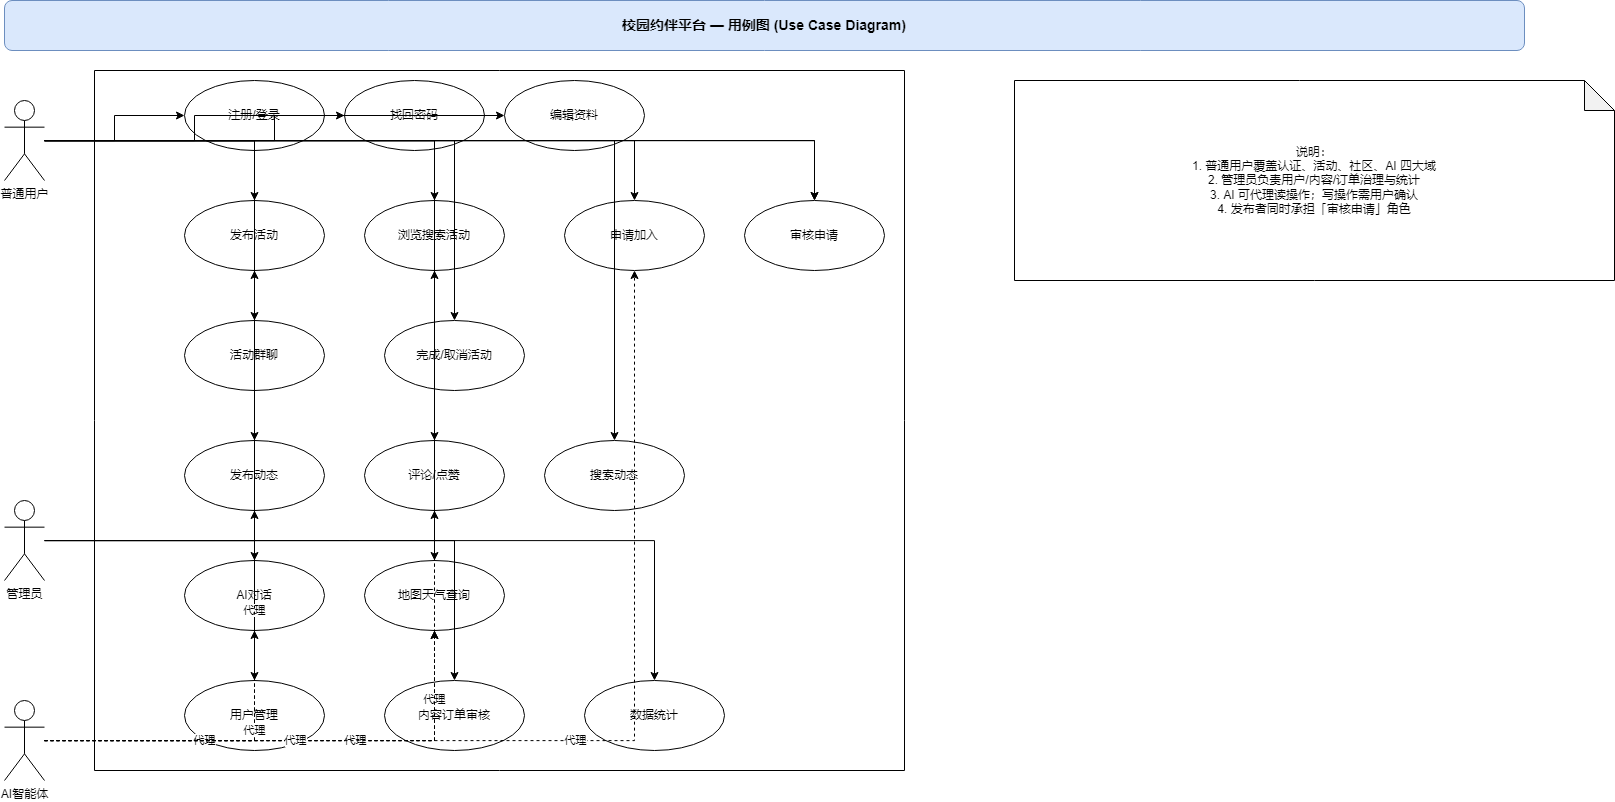

The diagram above was exported from draw.io. Its source (the exported page's mxGraphModel, read from the mxfile embedded in the PNG):
<mxGraphModel dx="1180" dy="873" grid="1" gridSize="10" guides="1" tooltips="1" connect="1" arrows="1" fold="1" page="1" pageScale="1" pageWidth="1700" pageHeight="1100" math="0" shadow="0">
  <root>
    <mxCell id="0" />
    <mxCell id="1" parent="0" />
    <mxCell id="53" value="" style="verticalLabelPosition=bottom;verticalAlign=top;html=1;shape=mxgraph.basic.rect;fillColor2=none;strokeWidth=1;size=20;indent=5;shadow=0;" vertex="1" parent="1">
      <mxGeometry x="130" y="90" width="810" height="700" as="geometry" />
    </mxCell>
    <mxCell id="2" value="校园约伴平台 — 用例图 (Use Case Diagram)" style="rounded=1;whiteSpace=wrap;html=1;fillColor=#dae8fc;strokeColor=#6c8ebf;fontStyle=1;fontSize=14;" parent="1" vertex="1">
      <mxGeometry x="40" y="20" width="1520" height="50" as="geometry" />
    </mxCell>
    <mxCell id="3" value="普通用户" style="shape=umlActor;verticalLabelPosition=bottom;verticalAlign=top;html=1;outlineConnect=0;" parent="1" vertex="1">
      <mxGeometry x="40" y="120" width="40" height="80" as="geometry" />
    </mxCell>
    <mxCell id="4" value="管理员" style="shape=umlActor;verticalLabelPosition=bottom;verticalAlign=top;html=1;outlineConnect=0;" parent="1" vertex="1">
      <mxGeometry x="40" y="520" width="40" height="80" as="geometry" />
    </mxCell>
    <mxCell id="5" value="AI智能体" style="shape=umlActor;verticalLabelPosition=bottom;verticalAlign=top;html=1;outlineConnect=0;" parent="1" vertex="1">
      <mxGeometry x="40" y="720" width="40" height="80" as="geometry" />
    </mxCell>
    <mxCell id="6" value="注册/登录" style="ellipse;whiteSpace=wrap;html=1;aspect=fixed;" parent="1" vertex="1">
      <mxGeometry x="220" y="100" width="140" height="70" as="geometry" />
    </mxCell>
    <mxCell id="7" value="找回密码" style="ellipse;whiteSpace=wrap;html=1;aspect=fixed;" parent="1" vertex="1">
      <mxGeometry x="380" y="100" width="140" height="70" as="geometry" />
    </mxCell>
    <mxCell id="8" value="编辑资料" style="ellipse;whiteSpace=wrap;html=1;aspect=fixed;" parent="1" vertex="1">
      <mxGeometry x="540" y="100" width="140" height="70" as="geometry" />
    </mxCell>
    <mxCell id="9" value="发布活动" style="ellipse;whiteSpace=wrap;html=1;aspect=fixed;" parent="1" vertex="1">
      <mxGeometry x="220" y="220" width="140" height="70" as="geometry" />
    </mxCell>
    <mxCell id="10" value="浏览搜索活动" style="ellipse;whiteSpace=wrap;html=1;aspect=fixed;" parent="1" vertex="1">
      <mxGeometry x="400" y="220" width="140" height="70" as="geometry" />
    </mxCell>
    <mxCell id="11" value="申请加入" style="ellipse;whiteSpace=wrap;html=1;aspect=fixed;" parent="1" vertex="1">
      <mxGeometry x="600" y="220" width="140" height="70" as="geometry" />
    </mxCell>
    <mxCell id="12" value="审核申请" style="ellipse;whiteSpace=wrap;html=1;aspect=fixed;" parent="1" vertex="1">
      <mxGeometry x="780" y="220" width="140" height="70" as="geometry" />
    </mxCell>
    <mxCell id="13" value="活动群聊" style="ellipse;whiteSpace=wrap;html=1;aspect=fixed;" parent="1" vertex="1">
      <mxGeometry x="220" y="340" width="140" height="70" as="geometry" />
    </mxCell>
    <mxCell id="14" value="完成/取消活动" style="ellipse;whiteSpace=wrap;html=1;aspect=fixed;" parent="1" vertex="1">
      <mxGeometry x="420" y="340" width="140" height="70" as="geometry" />
    </mxCell>
    <mxCell id="15" value="发布动态" style="ellipse;whiteSpace=wrap;html=1;aspect=fixed;" parent="1" vertex="1">
      <mxGeometry x="220" y="460" width="140" height="70" as="geometry" />
    </mxCell>
    <mxCell id="16" value="评论/点赞" style="ellipse;whiteSpace=wrap;html=1;aspect=fixed;" parent="1" vertex="1">
      <mxGeometry x="400" y="460" width="140" height="70" as="geometry" />
    </mxCell>
    <mxCell id="17" value="搜索动态" style="ellipse;whiteSpace=wrap;html=1;aspect=fixed;" parent="1" vertex="1">
      <mxGeometry x="580" y="460" width="140" height="70" as="geometry" />
    </mxCell>
    <mxCell id="18" value="AI对话" style="ellipse;whiteSpace=wrap;html=1;aspect=fixed;" parent="1" vertex="1">
      <mxGeometry x="220" y="580" width="140" height="70" as="geometry" />
    </mxCell>
    <mxCell id="19" value="地图天气查询" style="ellipse;whiteSpace=wrap;html=1;aspect=fixed;" parent="1" vertex="1">
      <mxGeometry x="400" y="580" width="140" height="70" as="geometry" />
    </mxCell>
    <mxCell id="20" value="用户管理" style="ellipse;whiteSpace=wrap;html=1;aspect=fixed;" parent="1" vertex="1">
      <mxGeometry x="220" y="700" width="140" height="70" as="geometry" />
    </mxCell>
    <mxCell id="21" value="内容订单审核" style="ellipse;whiteSpace=wrap;html=1;aspect=fixed;" parent="1" vertex="1">
      <mxGeometry x="420" y="700" width="140" height="70" as="geometry" />
    </mxCell>
    <mxCell id="22" value="数据统计" style="ellipse;whiteSpace=wrap;html=1;aspect=fixed;" parent="1" vertex="1">
      <mxGeometry x="620" y="700" width="140" height="70" as="geometry" />
    </mxCell>
    <mxCell id="23" value="" style="edgeStyle=orthogonalEdgeStyle;rounded=0;orthogonalLoop=1;jettySize=auto;html=1;" parent="1" source="3" target="6" edge="1">
      <mxGeometry relative="1" as="geometry" />
    </mxCell>
    <mxCell id="24" value="" style="edgeStyle=orthogonalEdgeStyle;rounded=0;orthogonalLoop=1;jettySize=auto;html=1;" parent="1" source="3" target="7" edge="1">
      <mxGeometry relative="1" as="geometry" />
    </mxCell>
    <mxCell id="25" value="" style="edgeStyle=orthogonalEdgeStyle;rounded=0;orthogonalLoop=1;jettySize=auto;html=1;" parent="1" source="3" target="8" edge="1">
      <mxGeometry relative="1" as="geometry" />
    </mxCell>
    <mxCell id="26" value="" style="edgeStyle=orthogonalEdgeStyle;rounded=0;orthogonalLoop=1;jettySize=auto;html=1;" parent="1" source="3" target="9" edge="1">
      <mxGeometry relative="1" as="geometry" />
    </mxCell>
    <mxCell id="27" value="" style="edgeStyle=orthogonalEdgeStyle;rounded=0;orthogonalLoop=1;jettySize=auto;html=1;" parent="1" source="3" target="10" edge="1">
      <mxGeometry relative="1" as="geometry" />
    </mxCell>
    <mxCell id="28" value="" style="edgeStyle=orthogonalEdgeStyle;rounded=0;orthogonalLoop=1;jettySize=auto;html=1;" parent="1" source="3" target="11" edge="1">
      <mxGeometry relative="1" as="geometry" />
    </mxCell>
    <mxCell id="29" value="" style="edgeStyle=orthogonalEdgeStyle;rounded=0;orthogonalLoop=1;jettySize=auto;html=1;" parent="1" source="3" target="12" edge="1">
      <mxGeometry relative="1" as="geometry" />
    </mxCell>
    <mxCell id="30" value="" style="edgeStyle=orthogonalEdgeStyle;rounded=0;orthogonalLoop=1;jettySize=auto;html=1;" parent="1" source="3" target="12" edge="1">
      <mxGeometry relative="1" as="geometry" />
    </mxCell>
    <mxCell id="31" value="" style="edgeStyle=orthogonalEdgeStyle;rounded=0;orthogonalLoop=1;jettySize=auto;html=1;" parent="1" source="3" target="13" edge="1">
      <mxGeometry relative="1" as="geometry" />
    </mxCell>
    <mxCell id="32" value="" style="edgeStyle=orthogonalEdgeStyle;rounded=0;orthogonalLoop=1;jettySize=auto;html=1;" parent="1" source="3" target="14" edge="1">
      <mxGeometry relative="1" as="geometry" />
    </mxCell>
    <mxCell id="33" value="" style="edgeStyle=orthogonalEdgeStyle;rounded=0;orthogonalLoop=1;jettySize=auto;html=1;" parent="1" source="3" target="15" edge="1">
      <mxGeometry relative="1" as="geometry" />
    </mxCell>
    <mxCell id="34" value="" style="edgeStyle=orthogonalEdgeStyle;rounded=0;orthogonalLoop=1;jettySize=auto;html=1;" parent="1" source="3" target="16" edge="1">
      <mxGeometry relative="1" as="geometry" />
    </mxCell>
    <mxCell id="35" value="" style="edgeStyle=orthogonalEdgeStyle;rounded=0;orthogonalLoop=1;jettySize=auto;html=1;" parent="1" source="3" target="17" edge="1">
      <mxGeometry relative="1" as="geometry" />
    </mxCell>
    <mxCell id="36" value="" style="edgeStyle=orthogonalEdgeStyle;rounded=0;orthogonalLoop=1;jettySize=auto;html=1;" parent="1" source="3" target="18" edge="1">
      <mxGeometry relative="1" as="geometry" />
    </mxCell>
    <mxCell id="37" value="代理" style="edgeStyle=orthogonalEdgeStyle;rounded=0;orthogonalLoop=1;jettySize=auto;html=1;dashed=1;" parent="1" source="5" target="18" edge="1">
      <mxGeometry relative="1" as="geometry" />
    </mxCell>
    <mxCell id="38" value="" style="edgeStyle=orthogonalEdgeStyle;rounded=0;orthogonalLoop=1;jettySize=auto;html=1;" parent="1" source="3" target="19" edge="1">
      <mxGeometry relative="1" as="geometry" />
    </mxCell>
    <mxCell id="39" value="代理" style="edgeStyle=orthogonalEdgeStyle;rounded=0;orthogonalLoop=1;jettySize=auto;html=1;dashed=1;" parent="1" source="5" target="19" edge="1">
      <mxGeometry relative="1" as="geometry" />
    </mxCell>
    <mxCell id="40" value="" style="edgeStyle=orthogonalEdgeStyle;rounded=0;orthogonalLoop=1;jettySize=auto;html=1;" parent="1" source="4" target="20" edge="1">
      <mxGeometry relative="1" as="geometry" />
    </mxCell>
    <mxCell id="41" value="" style="edgeStyle=orthogonalEdgeStyle;rounded=0;orthogonalLoop=1;jettySize=auto;html=1;" parent="1" source="4" target="21" edge="1">
      <mxGeometry relative="1" as="geometry" />
    </mxCell>
    <mxCell id="42" value="" style="edgeStyle=orthogonalEdgeStyle;rounded=0;orthogonalLoop=1;jettySize=auto;html=1;" parent="1" source="4" target="22" edge="1">
      <mxGeometry relative="1" as="geometry" />
    </mxCell>
    <mxCell id="43" value="代理" style="edgeStyle=orthogonalEdgeStyle;rounded=0;orthogonalLoop=1;jettySize=auto;html=1;dashed=1;" parent="1" source="5" target="9" edge="1">
      <mxGeometry relative="1" as="geometry" />
    </mxCell>
    <mxCell id="44" value="代理" style="edgeStyle=orthogonalEdgeStyle;rounded=0;orthogonalLoop=1;jettySize=auto;html=1;dashed=1;" parent="1" source="5" target="10" edge="1">
      <mxGeometry relative="1" as="geometry" />
    </mxCell>
    <mxCell id="45" value="代理" style="edgeStyle=orthogonalEdgeStyle;rounded=0;orthogonalLoop=1;jettySize=auto;html=1;dashed=1;" parent="1" source="5" target="11" edge="1">
      <mxGeometry relative="1" as="geometry" />
    </mxCell>
    <mxCell id="46" value="代理" style="edgeStyle=orthogonalEdgeStyle;rounded=0;orthogonalLoop=1;jettySize=auto;html=1;dashed=1;" parent="1" source="5" target="15" edge="1">
      <mxGeometry relative="1" as="geometry" />
    </mxCell>
    <mxCell id="47" value="代理" style="edgeStyle=orthogonalEdgeStyle;rounded=0;orthogonalLoop=1;jettySize=auto;html=1;dashed=1;" parent="1" source="5" target="16" edge="1">
      <mxGeometry relative="1" as="geometry" />
    </mxCell>
    <mxCell id="48" value="代理" style="edgeStyle=orthogonalEdgeStyle;rounded=0;orthogonalLoop=1;jettySize=auto;html=1;dashed=1;" parent="1" source="5" target="19" edge="1">
      <mxGeometry relative="1" as="geometry" />
    </mxCell>
    <mxCell id="49" value="说明：&#10;1. 普通用户覆盖认证、活动、社区、AI 四大域&#10;2. 管理员负责用户/内容/订单治理与统计&#10;3. AI 可代理读操作；写操作需用户确认&#10;4. 发布者同时承担「审核申请」角色" style="rounded=1;whiteSpace=wrap;html=1;shape=note;whiteSpace=wrap;html=1;backgroundOutline=1;darkOpacity=0.05;" parent="1" vertex="1">
      <mxGeometry x="1050" y="100" width="600" height="200" as="geometry" />
    </mxCell>
  </root>
</mxGraphModel>